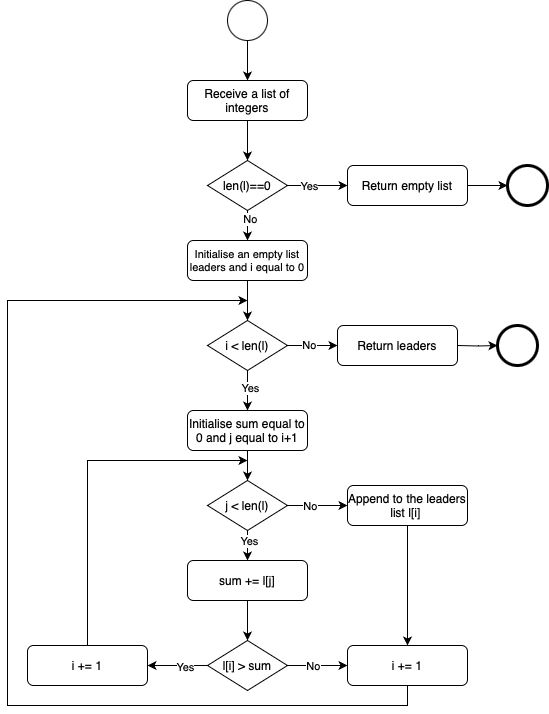

The diagram above was exported from draw.io. Its source (the exported page's mxGraphModel, read from the mxfile embedded in the PNG):
<mxGraphModel dx="724" dy="432" grid="1" gridSize="10" guides="1" tooltips="1" connect="1" arrows="1" fold="1" page="1" pageScale="1" pageWidth="827" pageHeight="1169" background="#ffffff" math="0" shadow="0">
  <root>
    <mxCell id="0" />
    <mxCell id="1" parent="0" />
    <mxCell id="pkoyU2fwOPBfZemE1w7x-201" style="edgeStyle=orthogonalEdgeStyle;rounded=0;orthogonalLoop=1;jettySize=auto;html=1;exitX=0.5;exitY=1;exitDx=0;exitDy=0;entryX=0.5;entryY=0;entryDx=0;entryDy=0;" edge="1" parent="1" source="pkoyU2fwOPBfZemE1w7x-194" target="pkoyU2fwOPBfZemE1w7x-282">
      <mxGeometry relative="1" as="geometry">
        <mxPoint x="430" y="260" as="targetPoint" />
      </mxGeometry>
    </mxCell>
    <mxCell id="pkoyU2fwOPBfZemE1w7x-194" value="" style="ellipse;whiteSpace=wrap;html=1;aspect=fixed;" vertex="1" parent="1">
      <mxGeometry x="360" y="200" width="40" height="40" as="geometry" />
    </mxCell>
    <mxCell id="pkoyU2fwOPBfZemE1w7x-324" style="edgeStyle=orthogonalEdgeStyle;rounded=0;orthogonalLoop=1;jettySize=auto;html=1;exitX=0.5;exitY=1;exitDx=0;exitDy=0;entryX=0.5;entryY=0;entryDx=0;entryDy=0;" edge="1" parent="1" source="pkoyU2fwOPBfZemE1w7x-282" target="pkoyU2fwOPBfZemE1w7x-319">
      <mxGeometry relative="1" as="geometry" />
    </mxCell>
    <mxCell id="pkoyU2fwOPBfZemE1w7x-282" value="Receive a list of integers" style="rounded=1;whiteSpace=wrap;html=1;" vertex="1" parent="1">
      <mxGeometry x="320" y="280" width="120" height="40" as="geometry" />
    </mxCell>
    <mxCell id="pkoyU2fwOPBfZemE1w7x-313" value="" style="ellipse;whiteSpace=wrap;html=1;aspect=fixed;strokeWidth=3;" vertex="1" parent="1">
      <mxGeometry x="640" y="365" width="40" height="40" as="geometry" />
    </mxCell>
    <mxCell id="pkoyU2fwOPBfZemE1w7x-314" style="edgeStyle=orthogonalEdgeStyle;rounded=0;orthogonalLoop=1;jettySize=auto;html=1;exitX=1;exitY=0.5;exitDx=0;exitDy=0;entryX=0;entryY=0.5;entryDx=0;entryDy=0;" edge="1" parent="1" source="pkoyU2fwOPBfZemE1w7x-315" target="pkoyU2fwOPBfZemE1w7x-313">
      <mxGeometry relative="1" as="geometry" />
    </mxCell>
    <mxCell id="pkoyU2fwOPBfZemE1w7x-315" value="Return empty list" style="rounded=1;whiteSpace=wrap;html=1;" vertex="1" parent="1">
      <mxGeometry x="480" y="365" width="120" height="40" as="geometry" />
    </mxCell>
    <mxCell id="pkoyU2fwOPBfZemE1w7x-320" style="edgeStyle=orthogonalEdgeStyle;rounded=0;orthogonalLoop=1;jettySize=auto;html=1;exitX=1;exitY=0.5;exitDx=0;exitDy=0;" edge="1" parent="1" source="pkoyU2fwOPBfZemE1w7x-319" target="pkoyU2fwOPBfZemE1w7x-315">
      <mxGeometry relative="1" as="geometry" />
    </mxCell>
    <mxCell id="pkoyU2fwOPBfZemE1w7x-321" value="Yes" style="edgeLabel;html=1;align=center;verticalAlign=middle;resizable=0;points=[];" vertex="1" connectable="0" parent="pkoyU2fwOPBfZemE1w7x-320">
      <mxGeometry x="-0.2919" relative="1" as="geometry">
        <mxPoint as="offset" />
      </mxGeometry>
    </mxCell>
    <mxCell id="pkoyU2fwOPBfZemE1w7x-323" style="edgeStyle=orthogonalEdgeStyle;rounded=0;orthogonalLoop=1;jettySize=auto;html=1;exitX=0.5;exitY=1;exitDx=0;exitDy=0;entryX=0.5;entryY=0;entryDx=0;entryDy=0;" edge="1" parent="1" source="pkoyU2fwOPBfZemE1w7x-319" target="pkoyU2fwOPBfZemE1w7x-322">
      <mxGeometry relative="1" as="geometry" />
    </mxCell>
    <mxCell id="pkoyU2fwOPBfZemE1w7x-325" value="No" style="edgeLabel;html=1;align=center;verticalAlign=middle;resizable=0;points=[];" vertex="1" connectable="0" parent="pkoyU2fwOPBfZemE1w7x-323">
      <mxGeometry x="-0.4708" y="2" relative="1" as="geometry">
        <mxPoint as="offset" />
      </mxGeometry>
    </mxCell>
    <mxCell id="pkoyU2fwOPBfZemE1w7x-319" value="len(l)==0" style="rhombus;whiteSpace=wrap;html=1;" vertex="1" parent="1">
      <mxGeometry x="340" y="360" width="80" height="50" as="geometry" />
    </mxCell>
    <mxCell id="pkoyU2fwOPBfZemE1w7x-332" style="edgeStyle=orthogonalEdgeStyle;rounded=0;orthogonalLoop=1;jettySize=auto;html=1;exitX=0.5;exitY=1;exitDx=0;exitDy=0;entryX=0.5;entryY=0;entryDx=0;entryDy=0;" edge="1" parent="1" source="pkoyU2fwOPBfZemE1w7x-322" target="pkoyU2fwOPBfZemE1w7x-326">
      <mxGeometry relative="1" as="geometry" />
    </mxCell>
    <mxCell id="pkoyU2fwOPBfZemE1w7x-322" value="Initialise an empty list leaders and i equal to 0" style="rounded=1;whiteSpace=wrap;html=1;fontSize=11;" vertex="1" parent="1">
      <mxGeometry x="320" y="440" width="120" height="40" as="geometry" />
    </mxCell>
    <mxCell id="pkoyU2fwOPBfZemE1w7x-330" style="edgeStyle=orthogonalEdgeStyle;rounded=0;orthogonalLoop=1;jettySize=auto;html=1;exitX=1;exitY=0.5;exitDx=0;exitDy=0;entryX=0;entryY=0.5;entryDx=0;entryDy=0;" edge="1" parent="1" source="pkoyU2fwOPBfZemE1w7x-326" target="pkoyU2fwOPBfZemE1w7x-327">
      <mxGeometry relative="1" as="geometry" />
    </mxCell>
    <mxCell id="pkoyU2fwOPBfZemE1w7x-331" value="No" style="edgeLabel;html=1;align=center;verticalAlign=middle;resizable=0;points=[];" vertex="1" connectable="0" parent="pkoyU2fwOPBfZemE1w7x-330">
      <mxGeometry x="-0.1503" y="-2" relative="1" as="geometry">
        <mxPoint y="-3" as="offset" />
      </mxGeometry>
    </mxCell>
    <mxCell id="pkoyU2fwOPBfZemE1w7x-334" style="edgeStyle=orthogonalEdgeStyle;rounded=0;orthogonalLoop=1;jettySize=auto;html=1;exitX=0.5;exitY=1;exitDx=0;exitDy=0;entryX=0.5;entryY=0;entryDx=0;entryDy=0;" edge="1" parent="1" source="pkoyU2fwOPBfZemE1w7x-326" target="pkoyU2fwOPBfZemE1w7x-333">
      <mxGeometry relative="1" as="geometry" />
    </mxCell>
    <mxCell id="pkoyU2fwOPBfZemE1w7x-335" value="Yes" style="edgeLabel;html=1;align=center;verticalAlign=middle;resizable=0;points=[];" vertex="1" connectable="0" parent="pkoyU2fwOPBfZemE1w7x-334">
      <mxGeometry x="-0.1548" y="2" relative="1" as="geometry">
        <mxPoint as="offset" />
      </mxGeometry>
    </mxCell>
    <mxCell id="pkoyU2fwOPBfZemE1w7x-326" value="i &amp;lt; len(l)" style="rhombus;whiteSpace=wrap;html=1;" vertex="1" parent="1">
      <mxGeometry x="340" y="520" width="80" height="50" as="geometry" />
    </mxCell>
    <mxCell id="pkoyU2fwOPBfZemE1w7x-327" value="Return leaders" style="rounded=1;whiteSpace=wrap;html=1;" vertex="1" parent="1">
      <mxGeometry x="470" y="525" width="120" height="40" as="geometry" />
    </mxCell>
    <mxCell id="pkoyU2fwOPBfZemE1w7x-328" value="" style="ellipse;whiteSpace=wrap;html=1;aspect=fixed;strokeWidth=3;" vertex="1" parent="1">
      <mxGeometry x="630" y="525" width="40" height="40" as="geometry" />
    </mxCell>
    <mxCell id="pkoyU2fwOPBfZemE1w7x-329" style="edgeStyle=orthogonalEdgeStyle;rounded=0;orthogonalLoop=1;jettySize=auto;html=1;exitX=1;exitY=0.5;exitDx=0;exitDy=0;entryX=0;entryY=0.5;entryDx=0;entryDy=0;" edge="1" parent="1" target="pkoyU2fwOPBfZemE1w7x-328">
      <mxGeometry relative="1" as="geometry">
        <mxPoint x="590" y="545" as="sourcePoint" />
      </mxGeometry>
    </mxCell>
    <mxCell id="pkoyU2fwOPBfZemE1w7x-337" style="edgeStyle=orthogonalEdgeStyle;rounded=0;orthogonalLoop=1;jettySize=auto;html=1;exitX=0.5;exitY=1;exitDx=0;exitDy=0;entryX=0.5;entryY=0;entryDx=0;entryDy=0;" edge="1" parent="1" source="pkoyU2fwOPBfZemE1w7x-333" target="pkoyU2fwOPBfZemE1w7x-336">
      <mxGeometry relative="1" as="geometry" />
    </mxCell>
    <mxCell id="pkoyU2fwOPBfZemE1w7x-333" value="Initialise sum equal to 0 and j equal to i+1" style="rounded=1;whiteSpace=wrap;html=1;" vertex="1" parent="1">
      <mxGeometry x="320" y="610" width="120" height="40" as="geometry" />
    </mxCell>
    <mxCell id="pkoyU2fwOPBfZemE1w7x-339" style="edgeStyle=orthogonalEdgeStyle;rounded=0;orthogonalLoop=1;jettySize=auto;html=1;exitX=0.5;exitY=1;exitDx=0;exitDy=0;entryX=0.5;entryY=0;entryDx=0;entryDy=0;" edge="1" parent="1" source="pkoyU2fwOPBfZemE1w7x-336" target="pkoyU2fwOPBfZemE1w7x-338">
      <mxGeometry relative="1" as="geometry" />
    </mxCell>
    <mxCell id="pkoyU2fwOPBfZemE1w7x-340" value="Yes" style="edgeLabel;html=1;align=center;verticalAlign=middle;resizable=0;points=[];" vertex="1" connectable="0" parent="pkoyU2fwOPBfZemE1w7x-339">
      <mxGeometry x="-0.3057" y="1" relative="1" as="geometry">
        <mxPoint as="offset" />
      </mxGeometry>
    </mxCell>
    <mxCell id="pkoyU2fwOPBfZemE1w7x-346" style="edgeStyle=orthogonalEdgeStyle;rounded=0;orthogonalLoop=1;jettySize=auto;html=1;exitX=1;exitY=0.5;exitDx=0;exitDy=0;entryX=0;entryY=0.5;entryDx=0;entryDy=0;" edge="1" parent="1" source="pkoyU2fwOPBfZemE1w7x-336" target="pkoyU2fwOPBfZemE1w7x-344">
      <mxGeometry relative="1" as="geometry" />
    </mxCell>
    <mxCell id="pkoyU2fwOPBfZemE1w7x-347" value="No" style="edgeLabel;html=1;align=center;verticalAlign=middle;resizable=0;points=[];" vertex="1" connectable="0" parent="pkoyU2fwOPBfZemE1w7x-346">
      <mxGeometry x="-0.2828" relative="1" as="geometry">
        <mxPoint as="offset" />
      </mxGeometry>
    </mxCell>
    <mxCell id="pkoyU2fwOPBfZemE1w7x-336" value="j &amp;lt; len(l)" style="rhombus;whiteSpace=wrap;html=1;" vertex="1" parent="1">
      <mxGeometry x="340" y="680" width="80" height="50" as="geometry" />
    </mxCell>
    <mxCell id="pkoyU2fwOPBfZemE1w7x-349" style="edgeStyle=orthogonalEdgeStyle;rounded=0;orthogonalLoop=1;jettySize=auto;html=1;exitX=0.5;exitY=1;exitDx=0;exitDy=0;entryX=0.5;entryY=0;entryDx=0;entryDy=0;" edge="1" parent="1" source="pkoyU2fwOPBfZemE1w7x-338" target="pkoyU2fwOPBfZemE1w7x-341">
      <mxGeometry relative="1" as="geometry" />
    </mxCell>
    <mxCell id="pkoyU2fwOPBfZemE1w7x-338" value="sum += l[j]" style="rounded=1;whiteSpace=wrap;html=1;" vertex="1" parent="1">
      <mxGeometry x="320" y="760" width="120" height="40" as="geometry" />
    </mxCell>
    <mxCell id="pkoyU2fwOPBfZemE1w7x-343" style="edgeStyle=orthogonalEdgeStyle;rounded=0;orthogonalLoop=1;jettySize=auto;html=1;exitX=1;exitY=0.5;exitDx=0;exitDy=0;entryX=0;entryY=0.5;entryDx=0;entryDy=0;" edge="1" parent="1" source="pkoyU2fwOPBfZemE1w7x-341" target="pkoyU2fwOPBfZemE1w7x-342">
      <mxGeometry relative="1" as="geometry" />
    </mxCell>
    <mxCell id="pkoyU2fwOPBfZemE1w7x-348" value="No" style="edgeLabel;html=1;align=center;verticalAlign=middle;resizable=0;points=[];" vertex="1" connectable="0" parent="pkoyU2fwOPBfZemE1w7x-343">
      <mxGeometry x="-0.1678" relative="1" as="geometry">
        <mxPoint as="offset" />
      </mxGeometry>
    </mxCell>
    <mxCell id="pkoyU2fwOPBfZemE1w7x-352" style="edgeStyle=orthogonalEdgeStyle;rounded=0;orthogonalLoop=1;jettySize=auto;html=1;exitX=0;exitY=0.5;exitDx=0;exitDy=0;entryX=1;entryY=0.5;entryDx=0;entryDy=0;" edge="1" parent="1" source="pkoyU2fwOPBfZemE1w7x-341" target="pkoyU2fwOPBfZemE1w7x-350">
      <mxGeometry relative="1" as="geometry" />
    </mxCell>
    <mxCell id="pkoyU2fwOPBfZemE1w7x-353" value="Yes" style="edgeLabel;html=1;align=center;verticalAlign=middle;resizable=0;points=[];" vertex="1" connectable="0" parent="pkoyU2fwOPBfZemE1w7x-352">
      <mxGeometry x="-0.223" y="1" relative="1" as="geometry">
        <mxPoint as="offset" />
      </mxGeometry>
    </mxCell>
    <mxCell id="pkoyU2fwOPBfZemE1w7x-341" value="l[i] &amp;gt; sum" style="rhombus;whiteSpace=wrap;html=1;" vertex="1" parent="1">
      <mxGeometry x="340" y="840" width="80" height="50" as="geometry" />
    </mxCell>
    <mxCell id="pkoyU2fwOPBfZemE1w7x-354" style="edgeStyle=orthogonalEdgeStyle;rounded=0;orthogonalLoop=1;jettySize=auto;html=1;exitX=0.5;exitY=1;exitDx=0;exitDy=0;" edge="1" parent="1" source="pkoyU2fwOPBfZemE1w7x-342">
      <mxGeometry relative="1" as="geometry">
        <mxPoint x="380" y="499.9999999999999" as="targetPoint" />
        <Array as="points">
          <mxPoint x="540" y="905" />
          <mxPoint x="140" y="905" />
          <mxPoint x="140" y="500" />
        </Array>
      </mxGeometry>
    </mxCell>
    <mxCell id="pkoyU2fwOPBfZemE1w7x-342" value="i += 1" style="rounded=1;whiteSpace=wrap;html=1;" vertex="1" parent="1">
      <mxGeometry x="480" y="845" width="120" height="40" as="geometry" />
    </mxCell>
    <mxCell id="pkoyU2fwOPBfZemE1w7x-345" style="edgeStyle=orthogonalEdgeStyle;rounded=0;orthogonalLoop=1;jettySize=auto;html=1;exitX=0.5;exitY=1;exitDx=0;exitDy=0;entryX=0.5;entryY=0;entryDx=0;entryDy=0;" edge="1" parent="1" source="pkoyU2fwOPBfZemE1w7x-344" target="pkoyU2fwOPBfZemE1w7x-342">
      <mxGeometry relative="1" as="geometry" />
    </mxCell>
    <mxCell id="pkoyU2fwOPBfZemE1w7x-344" value="Append to the leaders list l[i]&amp;nbsp;" style="rounded=1;whiteSpace=wrap;html=1;" vertex="1" parent="1">
      <mxGeometry x="480" y="685" width="120" height="40" as="geometry" />
    </mxCell>
    <mxCell id="pkoyU2fwOPBfZemE1w7x-351" style="edgeStyle=orthogonalEdgeStyle;rounded=0;orthogonalLoop=1;jettySize=auto;html=1;exitX=0.5;exitY=0;exitDx=0;exitDy=0;" edge="1" parent="1" source="pkoyU2fwOPBfZemE1w7x-350">
      <mxGeometry relative="1" as="geometry">
        <mxPoint x="380" y="660" as="targetPoint" />
        <Array as="points">
          <mxPoint x="220" y="660" />
        </Array>
      </mxGeometry>
    </mxCell>
    <mxCell id="pkoyU2fwOPBfZemE1w7x-350" value="i += 1" style="rounded=1;whiteSpace=wrap;html=1;" vertex="1" parent="1">
      <mxGeometry x="160" y="845" width="120" height="40" as="geometry" />
    </mxCell>
  </root>
</mxGraphModel>